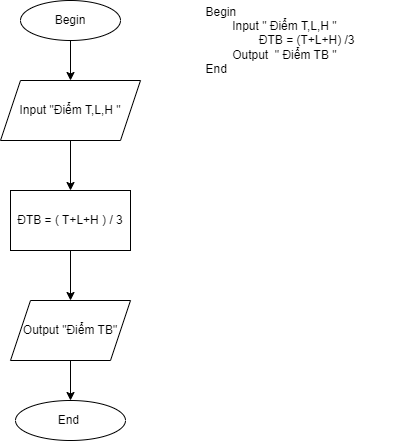

The diagram above was exported from draw.io. Its source (the exported page's mxGraphModel, read from the mxfile embedded in the PNG):
<mxGraphModel dx="484" dy="611" grid="1" gridSize="10" guides="1" tooltips="1" connect="1" arrows="1" fold="1" page="1" pageScale="1" pageWidth="850" pageHeight="1100" math="0" shadow="0">
  <root>
    <mxCell id="0" />
    <mxCell id="1" parent="0" />
    <mxCell id="itGOkTku_eGHGRsqfoHf-3" value="" style="edgeStyle=orthogonalEdgeStyle;rounded=0;orthogonalLoop=1;jettySize=auto;html=1;" edge="1" parent="1" source="itGOkTku_eGHGRsqfoHf-1" target="itGOkTku_eGHGRsqfoHf-2">
      <mxGeometry relative="1" as="geometry" />
    </mxCell>
    <mxCell id="itGOkTku_eGHGRsqfoHf-1" value="Begin" style="ellipse;whiteSpace=wrap;html=1;" vertex="1" parent="1">
      <mxGeometry x="50" y="40" width="100" height="40" as="geometry" />
    </mxCell>
    <mxCell id="itGOkTku_eGHGRsqfoHf-5" value="" style="edgeStyle=orthogonalEdgeStyle;rounded=0;orthogonalLoop=1;jettySize=auto;html=1;" edge="1" parent="1" source="itGOkTku_eGHGRsqfoHf-2" target="itGOkTku_eGHGRsqfoHf-4">
      <mxGeometry relative="1" as="geometry" />
    </mxCell>
    <mxCell id="itGOkTku_eGHGRsqfoHf-2" value="Input &quot;Điểm T,L,H &quot;" style="shape=parallelogram;perimeter=parallelogramPerimeter;whiteSpace=wrap;html=1;fixedSize=1;" vertex="1" parent="1">
      <mxGeometry x="30" y="120" width="140" height="60" as="geometry" />
    </mxCell>
    <mxCell id="itGOkTku_eGHGRsqfoHf-7" value="" style="edgeStyle=orthogonalEdgeStyle;rounded=0;orthogonalLoop=1;jettySize=auto;html=1;" edge="1" parent="1" source="itGOkTku_eGHGRsqfoHf-4" target="itGOkTku_eGHGRsqfoHf-6">
      <mxGeometry relative="1" as="geometry" />
    </mxCell>
    <mxCell id="itGOkTku_eGHGRsqfoHf-4" value="ĐTB = ( T+L+H ) / 3" style="rounded=0;whiteSpace=wrap;html=1;" vertex="1" parent="1">
      <mxGeometry x="40" y="230" width="120" height="60" as="geometry" />
    </mxCell>
    <mxCell id="itGOkTku_eGHGRsqfoHf-9" value="" style="edgeStyle=orthogonalEdgeStyle;rounded=0;orthogonalLoop=1;jettySize=auto;html=1;" edge="1" parent="1" source="itGOkTku_eGHGRsqfoHf-6" target="itGOkTku_eGHGRsqfoHf-8">
      <mxGeometry relative="1" as="geometry" />
    </mxCell>
    <mxCell id="itGOkTku_eGHGRsqfoHf-6" value="Output &quot;Điểm TB&quot;" style="shape=parallelogram;perimeter=parallelogramPerimeter;whiteSpace=wrap;html=1;fixedSize=1;" vertex="1" parent="1">
      <mxGeometry x="40" y="340" width="120" height="60" as="geometry" />
    </mxCell>
    <mxCell id="itGOkTku_eGHGRsqfoHf-8" value="End&amp;nbsp;" style="ellipse;whiteSpace=wrap;html=1;" vertex="1" parent="1">
      <mxGeometry x="45" y="440" width="110" height="40" as="geometry" />
    </mxCell>
    <mxCell id="itGOkTku_eGHGRsqfoHf-10" value="&lt;div style=&quot;text-align: left;&quot;&gt;&lt;span style=&quot;background-color: initial;&quot;&gt;Begin&amp;nbsp;&lt;/span&gt;&lt;/div&gt;&lt;div style=&quot;text-align: left;&quot;&gt;&lt;span style=&quot;background-color: initial;&quot;&gt;&lt;span style=&quot;white-space: pre;&quot;&gt; &lt;/span&gt;Input &quot; Điểm T,L,H &quot;&lt;/span&gt;&lt;/div&gt;&lt;div style=&quot;text-align: left;&quot;&gt;&lt;span style=&quot;background-color: initial;&quot;&gt;&lt;span style=&quot;white-space: pre;&quot;&gt; &lt;/span&gt;&lt;span style=&quot;white-space: pre;&quot;&gt; &lt;/span&gt;ĐTB = (T+L+H) /3&lt;/span&gt;&lt;/div&gt;&lt;div style=&quot;text-align: left;&quot;&gt;&lt;span style=&quot;background-color: initial;&quot;&gt;&lt;span style=&quot;white-space: pre;&quot;&gt; &lt;/span&gt;Output&amp;nbsp; &quot; Điểm TB &quot;&lt;/span&gt;&lt;/div&gt;&lt;div style=&quot;text-align: left;&quot;&gt;&lt;span style=&quot;background-color: initial;&quot;&gt;End&lt;/span&gt;&lt;/div&gt;" style="text;html=1;strokeColor=none;fillColor=none;align=center;verticalAlign=middle;whiteSpace=wrap;rounded=0;" vertex="1" parent="1">
      <mxGeometry x="195" y="60" width="230" height="40" as="geometry" />
    </mxCell>
  </root>
</mxGraphModel>